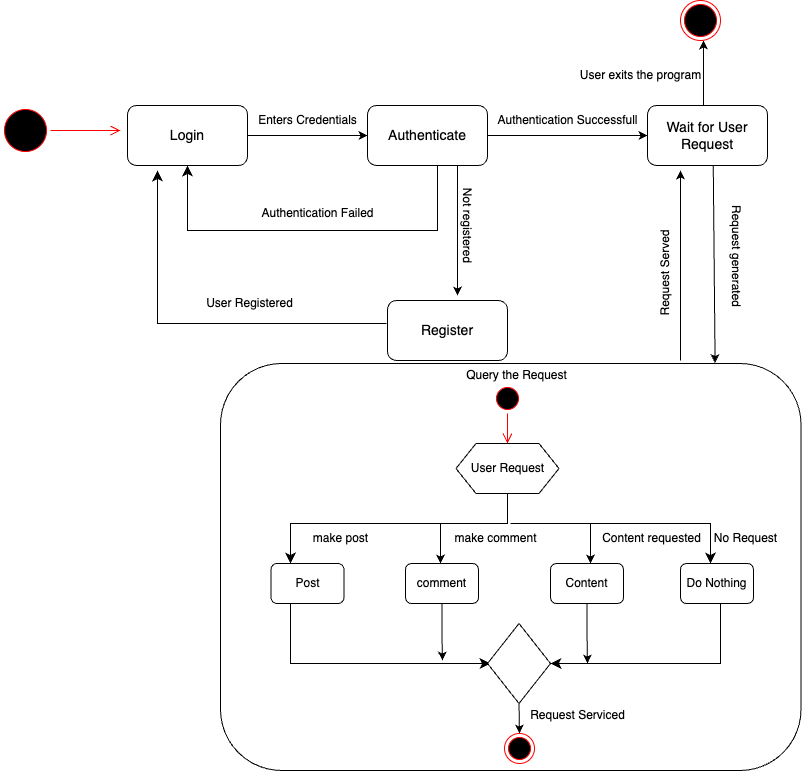

The diagram above was exported from draw.io. Its source (the exported page's mxGraphModel, read from the mxfile embedded in the PNG):
<mxGraphModel dx="1706" dy="917" grid="1" gridSize="10" guides="1" tooltips="1" connect="1" arrows="1" fold="1" page="1" pageScale="1" pageWidth="850" pageHeight="1100" math="0" shadow="0">
  <root>
    <mxCell id="0" />
    <mxCell id="1" parent="0" />
    <mxCell id="xn5t-kRDfrmW5QuWuA4Q-93" value="" style="rounded=1;whiteSpace=wrap;html=1;" vertex="1" parent="1">
      <mxGeometry x="240" y="413" width="580.5" height="407" as="geometry" />
    </mxCell>
    <mxCell id="xn5t-kRDfrmW5QuWuA4Q-5" value="&lt;span style=&quot;font-size: 14px;&quot;&gt;Login&lt;/span&gt;" style="rounded=1;whiteSpace=wrap;html=1;" vertex="1" parent="1">
      <mxGeometry x="147" y="155" width="120" height="60" as="geometry" />
    </mxCell>
    <mxCell id="xn5t-kRDfrmW5QuWuA4Q-6" value="" style="endArrow=classic;html=1;rounded=0;exitX=1;exitY=0.5;exitDx=0;exitDy=0;" edge="1" parent="1" source="xn5t-kRDfrmW5QuWuA4Q-5">
      <mxGeometry width="50" height="50" relative="1" as="geometry">
        <mxPoint x="277" y="184.5" as="sourcePoint" />
        <mxPoint x="387" y="185" as="targetPoint" />
      </mxGeometry>
    </mxCell>
    <mxCell id="xn5t-kRDfrmW5QuWuA4Q-7" value="&lt;font style=&quot;font-size: 14px;&quot;&gt;Authenticate&lt;/font&gt;" style="rounded=1;whiteSpace=wrap;html=1;" vertex="1" parent="1">
      <mxGeometry x="387" y="155" width="120" height="60" as="geometry" />
    </mxCell>
    <mxCell id="xn5t-kRDfrmW5QuWuA4Q-8" value="" style="edgeStyle=segmentEdgeStyle;endArrow=classic;html=1;curved=0;rounded=0;endSize=8;startSize=8;entryX=0.5;entryY=1;entryDx=0;entryDy=0;" edge="1" parent="1" source="xn5t-kRDfrmW5QuWuA4Q-7" target="xn5t-kRDfrmW5QuWuA4Q-5">
      <mxGeometry width="50" height="50" relative="1" as="geometry">
        <mxPoint x="357" y="320" as="sourcePoint" />
        <mxPoint x="267" y="320" as="targetPoint" />
        <Array as="points">
          <mxPoint x="457" y="280" />
          <mxPoint x="207" y="280" />
        </Array>
      </mxGeometry>
    </mxCell>
    <mxCell id="xn5t-kRDfrmW5QuWuA4Q-9" value="Authentication Failed" style="text;html=1;align=center;verticalAlign=middle;resizable=0;points=[];autosize=1;strokeColor=none;fillColor=none;" vertex="1" parent="1">
      <mxGeometry x="267" y="248" width="140" height="30" as="geometry" />
    </mxCell>
    <mxCell id="xn5t-kRDfrmW5QuWuA4Q-10" value="" style="endArrow=classic;html=1;rounded=0;" edge="1" parent="1">
      <mxGeometry width="50" height="50" relative="1" as="geometry">
        <mxPoint x="477" y="215" as="sourcePoint" />
        <mxPoint x="477" y="345" as="targetPoint" />
      </mxGeometry>
    </mxCell>
    <mxCell id="xn5t-kRDfrmW5QuWuA4Q-11" value="Not registered" style="text;html=1;align=center;verticalAlign=middle;resizable=0;points=[];autosize=1;strokeColor=none;fillColor=none;rotation=90;" vertex="1" parent="1">
      <mxGeometry x="437" y="260" width="100" height="30" as="geometry" />
    </mxCell>
    <mxCell id="xn5t-kRDfrmW5QuWuA4Q-13" value="&lt;font style=&quot;font-size: 14px;&quot;&gt;Register&lt;/font&gt;" style="rounded=1;whiteSpace=wrap;html=1;" vertex="1" parent="1">
      <mxGeometry x="407" y="350" width="120" height="60" as="geometry" />
    </mxCell>
    <mxCell id="xn5t-kRDfrmW5QuWuA4Q-15" value="" style="edgeStyle=segmentEdgeStyle;endArrow=classic;html=1;curved=0;rounded=0;endSize=8;startSize=8;exitX=-0.008;exitY=0.383;exitDx=0;exitDy=0;exitPerimeter=0;" edge="1" parent="1" source="xn5t-kRDfrmW5QuWuA4Q-13">
      <mxGeometry width="50" height="50" relative="1" as="geometry">
        <mxPoint x="367" y="380" as="sourcePoint" />
        <mxPoint x="177" y="220" as="targetPoint" />
        <Array as="points">
          <mxPoint x="177" y="373" />
        </Array>
      </mxGeometry>
    </mxCell>
    <mxCell id="xn5t-kRDfrmW5QuWuA4Q-17" value="User Registered" style="text;html=1;align=center;verticalAlign=middle;resizable=0;points=[];autosize=1;strokeColor=none;fillColor=none;" vertex="1" parent="1">
      <mxGeometry x="214" y="338" width="110" height="30" as="geometry" />
    </mxCell>
    <mxCell id="xn5t-kRDfrmW5QuWuA4Q-18" value="Enters Credentials" style="text;html=1;align=center;verticalAlign=middle;resizable=0;points=[];autosize=1;strokeColor=none;fillColor=none;" vertex="1" parent="1">
      <mxGeometry x="267" y="155" width="120" height="30" as="geometry" />
    </mxCell>
    <mxCell id="xn5t-kRDfrmW5QuWuA4Q-22" value="" style="endArrow=classic;html=1;rounded=0;entryX=0;entryY=0.5;entryDx=0;entryDy=0;" edge="1" parent="1" target="xn5t-kRDfrmW5QuWuA4Q-23">
      <mxGeometry width="50" height="50" relative="1" as="geometry">
        <mxPoint x="507" y="185" as="sourcePoint" />
        <mxPoint x="607" y="180" as="targetPoint" />
      </mxGeometry>
    </mxCell>
    <mxCell id="xn5t-kRDfrmW5QuWuA4Q-23" value="&lt;font style=&quot;font-size: 14px;&quot;&gt;Wait for User Request&lt;/font&gt;" style="rounded=1;whiteSpace=wrap;html=1;" vertex="1" parent="1">
      <mxGeometry x="667" y="155" width="120" height="60" as="geometry" />
    </mxCell>
    <mxCell id="xn5t-kRDfrmW5QuWuA4Q-24" value="Authentication Successfull" style="text;html=1;align=center;verticalAlign=middle;resizable=0;points=[];autosize=1;strokeColor=none;fillColor=none;" vertex="1" parent="1">
      <mxGeometry x="507" y="155" width="160" height="30" as="geometry" />
    </mxCell>
    <mxCell id="xn5t-kRDfrmW5QuWuA4Q-28" value="Request generated" style="text;html=1;align=center;verticalAlign=middle;resizable=0;points=[];autosize=1;strokeColor=none;fillColor=none;rotation=90;" vertex="1" parent="1">
      <mxGeometry x="690.5" y="290" width="130" height="30" as="geometry" />
    </mxCell>
    <mxCell id="xn5t-kRDfrmW5QuWuA4Q-47" value="User Request" style="shape=hexagon;perimeter=hexagonPerimeter2;whiteSpace=wrap;html=1;fixedSize=1;" vertex="1" parent="1">
      <mxGeometry x="475.5" y="493" width="103" height="50" as="geometry" />
    </mxCell>
    <mxCell id="xn5t-kRDfrmW5QuWuA4Q-59" value="" style="edgeStyle=segmentEdgeStyle;endArrow=classic;html=1;curved=0;rounded=0;endSize=8;startSize=8;" edge="1" parent="1">
      <mxGeometry width="50" height="50" relative="1" as="geometry">
        <mxPoint x="527" y="543" as="sourcePoint" />
        <mxPoint x="310" y="613" as="targetPoint" />
        <Array as="points">
          <mxPoint x="527" y="573" />
          <mxPoint x="310" y="573" />
        </Array>
      </mxGeometry>
    </mxCell>
    <mxCell id="xn5t-kRDfrmW5QuWuA4Q-60" value="Post" style="rounded=1;whiteSpace=wrap;html=1;" vertex="1" parent="1">
      <mxGeometry x="290.5" y="613" width="73" height="40" as="geometry" />
    </mxCell>
    <mxCell id="xn5t-kRDfrmW5QuWuA4Q-61" value="make post" style="text;html=1;align=center;verticalAlign=middle;resizable=0;points=[];autosize=1;strokeColor=none;fillColor=none;" vertex="1" parent="1">
      <mxGeometry x="320" y="573" width="80" height="30" as="geometry" />
    </mxCell>
    <mxCell id="xn5t-kRDfrmW5QuWuA4Q-66" value="" style="endArrow=classic;html=1;rounded=0;" edge="1" parent="1">
      <mxGeometry width="50" height="50" relative="1" as="geometry">
        <mxPoint x="460" y="573" as="sourcePoint" />
        <mxPoint x="460" y="613" as="targetPoint" />
      </mxGeometry>
    </mxCell>
    <mxCell id="xn5t-kRDfrmW5QuWuA4Q-67" value="" style="edgeStyle=segmentEdgeStyle;endArrow=classic;html=1;curved=0;rounded=0;endSize=8;startSize=8;" edge="1" parent="1">
      <mxGeometry width="50" height="50" relative="1" as="geometry">
        <mxPoint x="530" y="573" as="sourcePoint" />
        <mxPoint x="730" y="613" as="targetPoint" />
      </mxGeometry>
    </mxCell>
    <mxCell id="xn5t-kRDfrmW5QuWuA4Q-68" value="" style="endArrow=classic;html=1;rounded=0;" edge="1" parent="1">
      <mxGeometry width="50" height="50" relative="1" as="geometry">
        <mxPoint x="610" y="573" as="sourcePoint" />
        <mxPoint x="610" y="613" as="targetPoint" />
      </mxGeometry>
    </mxCell>
    <mxCell id="xn5t-kRDfrmW5QuWuA4Q-88" style="edgeStyle=orthogonalEdgeStyle;rounded=0;orthogonalLoop=1;jettySize=auto;html=1;exitX=0.5;exitY=1;exitDx=0;exitDy=0;" edge="1" parent="1" source="xn5t-kRDfrmW5QuWuA4Q-69">
      <mxGeometry relative="1" as="geometry">
        <mxPoint x="462" y="710" as="targetPoint" />
        <Array as="points">
          <mxPoint x="462" y="688" />
          <mxPoint x="462" y="688" />
        </Array>
      </mxGeometry>
    </mxCell>
    <mxCell id="xn5t-kRDfrmW5QuWuA4Q-69" value="comment" style="rounded=1;whiteSpace=wrap;html=1;" vertex="1" parent="1">
      <mxGeometry x="425" y="613" width="73" height="40" as="geometry" />
    </mxCell>
    <mxCell id="xn5t-kRDfrmW5QuWuA4Q-89" style="edgeStyle=orthogonalEdgeStyle;rounded=0;orthogonalLoop=1;jettySize=auto;html=1;exitX=0.5;exitY=1;exitDx=0;exitDy=0;" edge="1" parent="1" source="xn5t-kRDfrmW5QuWuA4Q-70">
      <mxGeometry relative="1" as="geometry">
        <mxPoint x="607" y="713" as="targetPoint" />
        <Array as="points">
          <mxPoint x="607" y="683" />
          <mxPoint x="607" y="683" />
        </Array>
      </mxGeometry>
    </mxCell>
    <mxCell id="xn5t-kRDfrmW5QuWuA4Q-70" value="Content" style="rounded=1;whiteSpace=wrap;html=1;" vertex="1" parent="1">
      <mxGeometry x="570" y="613" width="73" height="40" as="geometry" />
    </mxCell>
    <mxCell id="xn5t-kRDfrmW5QuWuA4Q-71" value="make comment" style="text;html=1;align=center;verticalAlign=middle;resizable=0;points=[];autosize=1;strokeColor=none;fillColor=none;" vertex="1" parent="1">
      <mxGeometry x="460" y="573" width="110" height="30" as="geometry" />
    </mxCell>
    <mxCell id="xn5t-kRDfrmW5QuWuA4Q-72" value="Content requested" style="text;html=1;align=center;verticalAlign=middle;resizable=0;points=[];autosize=1;strokeColor=none;fillColor=none;" vertex="1" parent="1">
      <mxGeometry x="611" y="573" width="120" height="30" as="geometry" />
    </mxCell>
    <mxCell id="xn5t-kRDfrmW5QuWuA4Q-73" value="" style="edgeStyle=segmentEdgeStyle;endArrow=classic;html=1;curved=0;rounded=0;endSize=8;startSize=8;" edge="1" parent="1">
      <mxGeometry width="50" height="50" relative="1" as="geometry">
        <mxPoint x="307" y="653" as="sourcePoint" />
        <mxPoint x="510" y="713" as="targetPoint" />
        <Array as="points">
          <mxPoint x="310" y="653" />
          <mxPoint x="310" y="713" />
        </Array>
      </mxGeometry>
    </mxCell>
    <mxCell id="xn5t-kRDfrmW5QuWuA4Q-75" value="Do Nothing" style="rounded=1;whiteSpace=wrap;html=1;" vertex="1" parent="1">
      <mxGeometry x="700" y="613" width="73" height="40" as="geometry" />
    </mxCell>
    <mxCell id="xn5t-kRDfrmW5QuWuA4Q-76" value="No Request" style="text;html=1;align=center;verticalAlign=middle;resizable=0;points=[];autosize=1;strokeColor=none;fillColor=none;" vertex="1" parent="1">
      <mxGeometry x="720" y="573" width="90" height="30" as="geometry" />
    </mxCell>
    <mxCell id="xn5t-kRDfrmW5QuWuA4Q-79" value="" style="edgeStyle=segmentEdgeStyle;endArrow=classic;html=1;curved=0;rounded=0;endSize=8;startSize=8;" edge="1" parent="1">
      <mxGeometry width="50" height="50" relative="1" as="geometry">
        <mxPoint x="740" y="653" as="sourcePoint" />
        <mxPoint x="570" y="713" as="targetPoint" />
        <Array as="points">
          <mxPoint x="740" y="713" />
          <mxPoint x="630" y="713" />
        </Array>
      </mxGeometry>
    </mxCell>
    <mxCell id="xn5t-kRDfrmW5QuWuA4Q-82" style="edgeStyle=orthogonalEdgeStyle;rounded=0;orthogonalLoop=1;jettySize=auto;html=1;exitX=0.5;exitY=1;exitDx=0;exitDy=0;" edge="1" parent="1" source="xn5t-kRDfrmW5QuWuA4Q-80">
      <mxGeometry relative="1" as="geometry">
        <mxPoint x="539" y="783" as="targetPoint" />
      </mxGeometry>
    </mxCell>
    <mxCell id="xn5t-kRDfrmW5QuWuA4Q-80" value="" style="rhombus;whiteSpace=wrap;html=1;" vertex="1" parent="1">
      <mxGeometry x="507" y="673" width="63" height="80" as="geometry" />
    </mxCell>
    <mxCell id="xn5t-kRDfrmW5QuWuA4Q-83" value="" style="ellipse;html=1;shape=endState;fillColor=#000000;strokeColor=#ff0000;" vertex="1" parent="1">
      <mxGeometry x="524" y="783" width="30" height="30" as="geometry" />
    </mxCell>
    <mxCell id="xn5t-kRDfrmW5QuWuA4Q-84" value="" style="ellipse;html=1;shape=startState;fillColor=#000000;strokeColor=#ff0000;" vertex="1" parent="1">
      <mxGeometry x="512" y="433" width="30" height="30" as="geometry" />
    </mxCell>
    <mxCell id="xn5t-kRDfrmW5QuWuA4Q-85" value="" style="edgeStyle=orthogonalEdgeStyle;html=1;verticalAlign=bottom;endArrow=open;endSize=8;strokeColor=#ff0000;rounded=0;entryX=0.5;entryY=0;entryDx=0;entryDy=0;" edge="1" source="xn5t-kRDfrmW5QuWuA4Q-84" parent="1" target="xn5t-kRDfrmW5QuWuA4Q-47">
      <mxGeometry relative="1" as="geometry">
        <mxPoint x="520" y="473" as="targetPoint" />
        <Array as="points">
          <mxPoint x="527" y="463" />
          <mxPoint x="527" y="463" />
        </Array>
      </mxGeometry>
    </mxCell>
    <mxCell id="xn5t-kRDfrmW5QuWuA4Q-86" value="" style="ellipse;html=1;shape=startState;fillColor=#000000;strokeColor=#ff0000;" vertex="1" parent="1">
      <mxGeometry x="20" y="155" width="50" height="50" as="geometry" />
    </mxCell>
    <mxCell id="xn5t-kRDfrmW5QuWuA4Q-87" value="" style="edgeStyle=orthogonalEdgeStyle;html=1;verticalAlign=bottom;endArrow=open;endSize=8;strokeColor=#ff0000;rounded=0;" edge="1" source="xn5t-kRDfrmW5QuWuA4Q-86" parent="1">
      <mxGeometry relative="1" as="geometry">
        <mxPoint x="140" y="180" as="targetPoint" />
      </mxGeometry>
    </mxCell>
    <mxCell id="xn5t-kRDfrmW5QuWuA4Q-100" value="Request Served" style="text;html=1;align=center;verticalAlign=middle;resizable=0;points=[];autosize=1;strokeColor=none;fillColor=none;rotation=-90;" vertex="1" parent="1">
      <mxGeometry x="630" y="308" width="110" height="30" as="geometry" />
    </mxCell>
    <mxCell id="xn5t-kRDfrmW5QuWuA4Q-106" value="" style="endArrow=classic;html=1;rounded=0;" edge="1" parent="1">
      <mxGeometry width="50" height="50" relative="1" as="geometry">
        <mxPoint x="723" y="155" as="sourcePoint" />
        <mxPoint x="723" y="90" as="targetPoint" />
      </mxGeometry>
    </mxCell>
    <mxCell id="xn5t-kRDfrmW5QuWuA4Q-109" value="" style="ellipse;html=1;shape=endState;fillColor=#000000;strokeColor=#ff0000;" vertex="1" parent="1">
      <mxGeometry x="700" y="50" width="40" height="40" as="geometry" />
    </mxCell>
    <mxCell id="xn5t-kRDfrmW5QuWuA4Q-111" value="Query the Request" style="text;html=1;align=center;verticalAlign=middle;resizable=0;points=[];autosize=1;strokeColor=none;fillColor=none;" vertex="1" parent="1">
      <mxGeometry x="475.5" y="410" width="120" height="30" as="geometry" />
    </mxCell>
    <mxCell id="xn5t-kRDfrmW5QuWuA4Q-112" value="User exits the program" style="text;html=1;align=center;verticalAlign=middle;resizable=0;points=[];autosize=1;strokeColor=none;fillColor=none;rotation=0;" vertex="1" parent="1">
      <mxGeometry x="590" y="110" width="140" height="30" as="geometry" />
    </mxCell>
    <mxCell id="xn5t-kRDfrmW5QuWuA4Q-114" value="" style="endArrow=classic;html=1;rounded=0;" edge="1" parent="1">
      <mxGeometry width="50" height="50" relative="1" as="geometry">
        <mxPoint x="700" y="410" as="sourcePoint" />
        <mxPoint x="700" y="220" as="targetPoint" />
      </mxGeometry>
    </mxCell>
    <mxCell id="xn5t-kRDfrmW5QuWuA4Q-116" value="" style="endArrow=classic;html=1;rounded=0;entryX=0.852;entryY=-0.001;entryDx=0;entryDy=0;entryPerimeter=0;exitX=0.548;exitY=0.994;exitDx=0;exitDy=0;exitPerimeter=0;" edge="1" parent="1" source="xn5t-kRDfrmW5QuWuA4Q-23" target="xn5t-kRDfrmW5QuWuA4Q-93">
      <mxGeometry width="50" height="50" relative="1" as="geometry">
        <mxPoint x="730" y="278" as="sourcePoint" />
        <mxPoint x="780" y="228" as="targetPoint" />
      </mxGeometry>
    </mxCell>
    <mxCell id="xn5t-kRDfrmW5QuWuA4Q-117" value="Request Serviced" style="text;html=1;align=center;verticalAlign=middle;resizable=0;points=[];autosize=1;strokeColor=none;fillColor=none;" vertex="1" parent="1">
      <mxGeometry x="537" y="750" width="120" height="30" as="geometry" />
    </mxCell>
  </root>
</mxGraphModel>